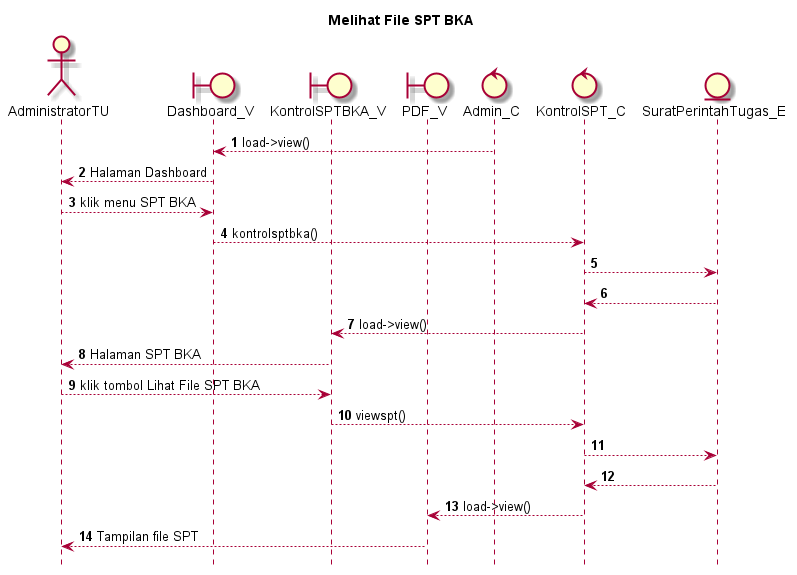

The diagram above was rendered by PlantUML. Its source (embedded in the PNG):
@startuml

autonumber
hide footbox
title Melihat File SPT BKA

Actor AdministratorTU
boundary Dashboard_V
boundary KontrolSPTBKA_V
boundary PDF_V
control Admin_C
control KontrolSPT_C
Entity SuratPerintahTugas_E

Admin_C --> Dashboard_V: load->view()
Dashboard_V --> AdministratorTU: Halaman Dashboard
AdministratorTU --> Dashboard_V: klik menu SPT BKA
Dashboard_V --> KontrolSPT_C: kontrolsptbka()
KontrolSPT_C --> SuratPerintahTugas_E:
    
    SuratPerintahTugas_E --> KontrolSPT_C:
    KontrolSPT_C --> KontrolSPTBKA_V: load->view()
    KontrolSPTBKA_V --> AdministratorTU: Halaman SPT BKA

AdministratorTU --> KontrolSPTBKA_V: klik tombol Lihat File SPT BKA
KontrolSPTBKA_V --> KontrolSPT_C: viewspt()
KontrolSPT_C --> SuratPerintahTugas_E:
   
    SuratPerintahTugas_E --> KontrolSPT_C:
    KontrolSPT_C --> PDF_V: load->view()
    PDF_V --> AdministratorTU: Tampilan file SPT

@enduml